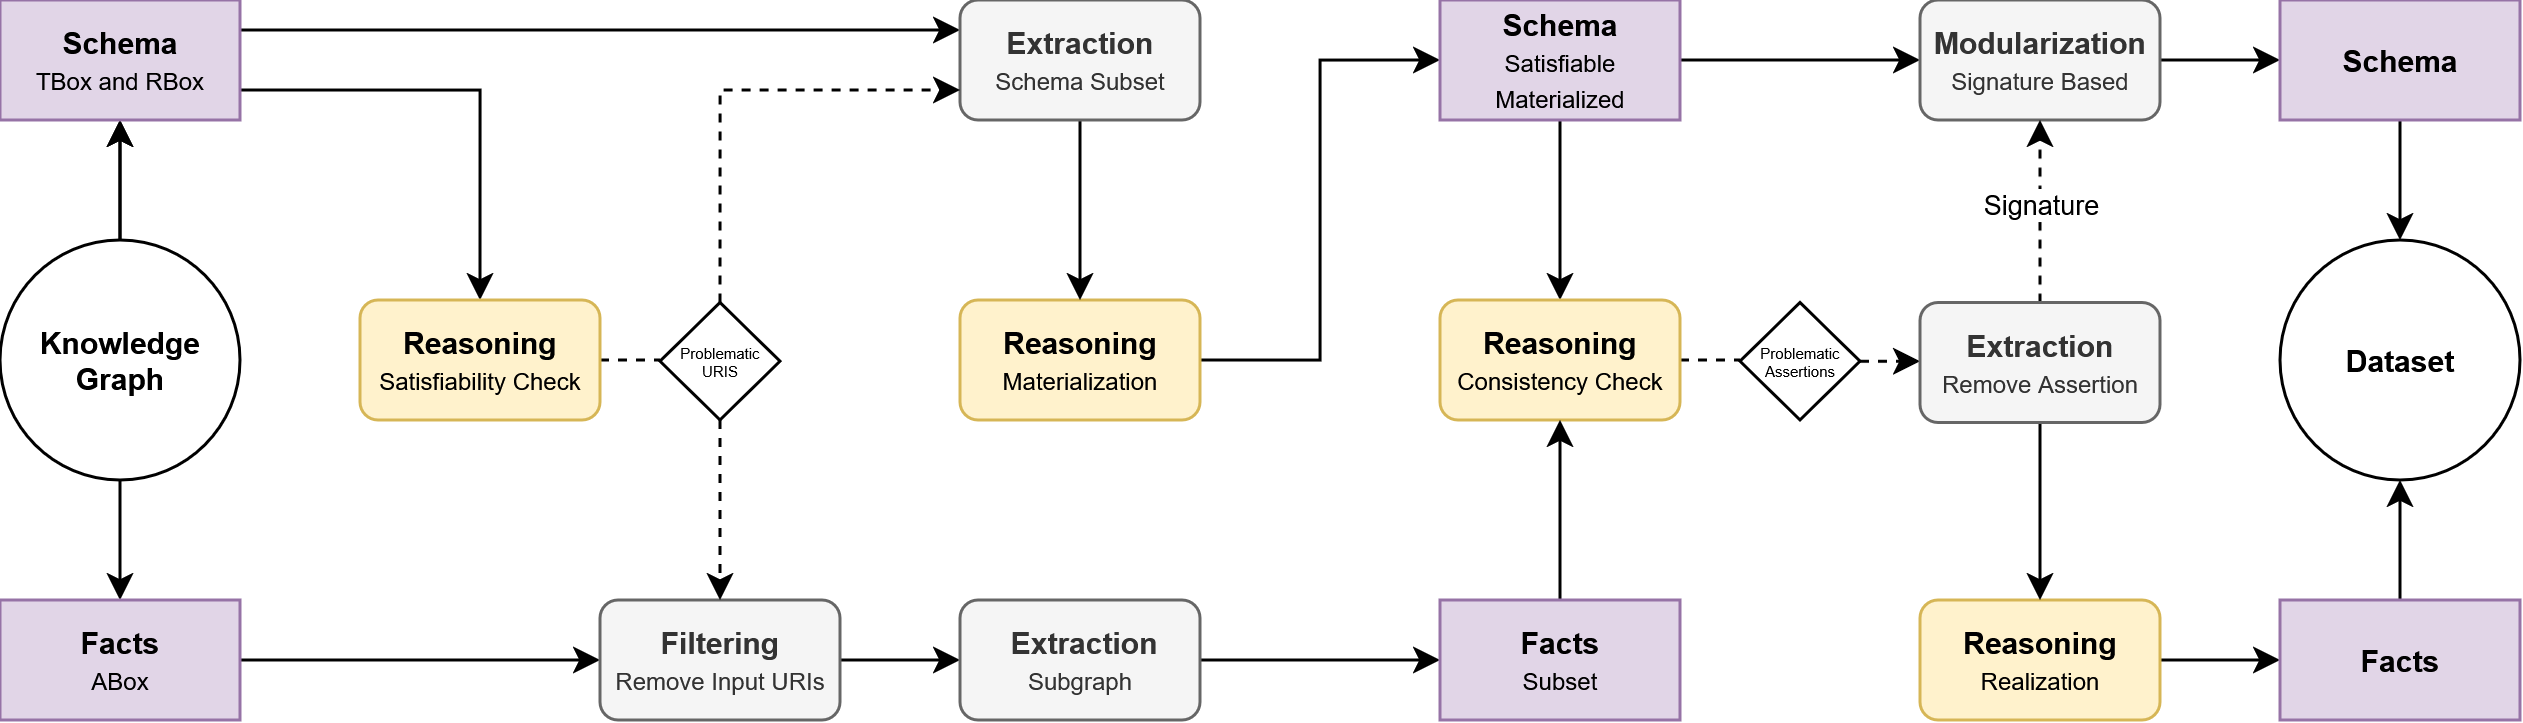

The diagram above was exported from draw.io. Its source (the exported page's mxGraphModel, read from the mxfile embedded in the PNG):
<mxGraphModel dx="1151" dy="677" grid="1" gridSize="10" guides="1" tooltips="1" connect="1" arrows="1" fold="1" page="1" pageScale="1" pageWidth="827" pageHeight="1169" math="0" shadow="0">
  <root>
    <mxCell id="0" />
    <mxCell id="1" parent="0" />
    <mxCell id="484lvgoxyUz4ARX_HLRP-158" edge="1" parent="1" style="edgeStyle=orthogonalEdgeStyle;rounded=0;orthogonalLoop=1;jettySize=auto;html=1;exitX=1;exitY=0.5;exitDx=0;exitDy=0;entryX=0.5;entryY=0;entryDx=0;entryDy=0;">
      <mxGeometry relative="1" as="geometry">
        <mxPoint x="1450" y="732.5" as="targetPoint" />
      </mxGeometry>
    </mxCell>
    <mxCell id="484lvgoxyUz4ARX_HLRP-215" edge="1" parent="1" style="edgeStyle=orthogonalEdgeStyle;rounded=0;orthogonalLoop=1;jettySize=auto;html=1;exitX=0.5;exitY=0;exitDx=0;exitDy=0;entryX=0.5;entryY=1;entryDx=0;entryDy=0;fontSize=10;" target="484lvgoxyUz4ARX_HLRP-218">
      <mxGeometry relative="1" as="geometry">
        <mxPoint x="200" y="800" as="sourcePoint" />
      </mxGeometry>
    </mxCell>
    <mxCell id="484lvgoxyUz4ARX_HLRP-252" edge="1" parent="1" source="484lvgoxyUz4ARX_HLRP-216" style="edgeStyle=orthogonalEdgeStyle;rounded=0;orthogonalLoop=1;jettySize=auto;html=1;exitX=0.5;exitY=1;exitDx=0;exitDy=0;entryX=0.5;entryY=0;entryDx=0;entryDy=0;" target="484lvgoxyUz4ARX_HLRP-251">
      <mxGeometry relative="1" as="geometry" />
    </mxCell>
    <mxCell id="484lvgoxyUz4ARX_HLRP-319" edge="1" parent="1" source="484lvgoxyUz4ARX_HLRP-216" style="edgeStyle=orthogonalEdgeStyle;rounded=0;orthogonalLoop=1;jettySize=auto;html=1;exitX=0.5;exitY=0;exitDx=0;exitDy=0;entryX=0.5;entryY=1;entryDx=0;entryDy=0;" target="484lvgoxyUz4ARX_HLRP-218">
      <mxGeometry relative="1" as="geometry" />
    </mxCell>
    <mxCell id="484lvgoxyUz4ARX_HLRP-216" parent="1" style="ellipse;whiteSpace=wrap;html=1;aspect=fixed;fontStyle=1;fontSize=10;" value="Knowledge&lt;br&gt;Graph" vertex="1">
      <mxGeometry height="80" width="80" x="160" y="800" as="geometry" />
    </mxCell>
    <mxCell id="484lvgoxyUz4ARX_HLRP-291" edge="1" parent="1" source="484lvgoxyUz4ARX_HLRP-218" style="edgeStyle=orthogonalEdgeStyle;rounded=0;orthogonalLoop=1;jettySize=auto;html=1;exitX=1;exitY=0.75;exitDx=0;exitDy=0;entryX=0.5;entryY=0;entryDx=0;entryDy=0;" target="484lvgoxyUz4ARX_HLRP-221">
      <mxGeometry relative="1" as="geometry" />
    </mxCell>
    <mxCell id="484lvgoxyUz4ARX_HLRP-293" edge="1" parent="1" source="484lvgoxyUz4ARX_HLRP-218" style="edgeStyle=orthogonalEdgeStyle;rounded=0;orthogonalLoop=1;jettySize=auto;html=1;exitX=1;exitY=0.25;exitDx=0;exitDy=0;entryX=0;entryY=0.25;entryDx=0;entryDy=0;" target="484lvgoxyUz4ARX_HLRP-244">
      <mxGeometry relative="1" as="geometry" />
    </mxCell>
    <mxCell id="484lvgoxyUz4ARX_HLRP-218" parent="1" style="rounded=0;whiteSpace=wrap;html=1;fillColor=#e1d5e7;strokeColor=#9673a6;fontSize=10;" value="&lt;div&gt;&lt;b&gt;Schema&lt;/b&gt;&lt;/div&gt;&lt;div&gt;&lt;font style=&quot;font-size: 8px;&quot;&gt;TBox and RBox&lt;/font&gt;&lt;/div&gt;" vertex="1">
      <mxGeometry height="40" width="80" x="160" y="720" as="geometry" />
    </mxCell>
    <mxCell id="484lvgoxyUz4ARX_HLRP-219" edge="1" parent="1" source="484lvgoxyUz4ARX_HLRP-254" style="edgeStyle=orthogonalEdgeStyle;rounded=0;orthogonalLoop=1;jettySize=auto;html=1;exitX=1;exitY=0.5;exitDx=0;exitDy=0;entryX=0;entryY=0.5;entryDx=0;entryDy=0;fontSize=10;" target="484lvgoxyUz4ARX_HLRP-227">
      <mxGeometry relative="1" as="geometry">
        <mxPoint x="562.71" y="960.8600000000001" as="sourcePoint" />
      </mxGeometry>
    </mxCell>
    <mxCell id="484lvgoxyUz4ARX_HLRP-257" edge="1" parent="1" source="484lvgoxyUz4ARX_HLRP-221" style="edgeStyle=orthogonalEdgeStyle;rounded=0;orthogonalLoop=1;jettySize=auto;html=1;exitX=0.5;exitY=1;exitDx=0;exitDy=0;entryX=0.5;entryY=0;entryDx=0;entryDy=0;endArrow=none;endFill=0;dashed=1;">
      <mxGeometry relative="1" as="geometry">
        <mxPoint x="320" y="821.74" as="targetPoint" />
      </mxGeometry>
    </mxCell>
    <mxCell id="484lvgoxyUz4ARX_HLRP-288" edge="1" parent="1" source="484lvgoxyUz4ARX_HLRP-221" style="edgeStyle=orthogonalEdgeStyle;rounded=0;orthogonalLoop=1;jettySize=auto;html=1;exitX=1;exitY=0.5;exitDx=0;exitDy=0;entryX=0;entryY=0.5;entryDx=0;entryDy=0;endArrow=none;endFill=0;dashed=1;" target="484lvgoxyUz4ARX_HLRP-286">
      <mxGeometry relative="1" as="geometry" />
    </mxCell>
    <mxCell id="484lvgoxyUz4ARX_HLRP-221" parent="1" style="rounded=1;whiteSpace=wrap;html=1;fillColor=#fff2cc;strokeColor=#d6b656;fontSize=10;" value="&lt;b&gt;Reasoning&lt;/b&gt;&lt;br&gt;&lt;font style=&quot;font-size: 8px;&quot;&gt;Satisfiability Check&lt;/font&gt;" vertex="1">
      <mxGeometry height="40" width="80" x="280" y="820" as="geometry" />
    </mxCell>
    <mxCell id="484lvgoxyUz4ARX_HLRP-222" edge="1" parent="1" source="484lvgoxyUz4ARX_HLRP-223" style="edgeStyle=orthogonalEdgeStyle;rounded=0;orthogonalLoop=1;jettySize=auto;html=1;exitX=1;exitY=0.5;exitDx=0;exitDy=0;entryX=0;entryY=0.5;entryDx=0;entryDy=0;fontSize=10;" target="484lvgoxyUz4ARX_HLRP-231">
      <mxGeometry relative="1" as="geometry" />
    </mxCell>
    <mxCell id="484lvgoxyUz4ARX_HLRP-223" parent="1" style="rounded=1;whiteSpace=wrap;html=1;fillColor=#fff2cc;strokeColor=#d6b656;verticalAlign=middle;fontSize=10;" value="&lt;b&gt;Reasoning&lt;/b&gt;&lt;br&gt;&lt;font style=&quot;font-size: 8px;&quot;&gt;Materialization&lt;/font&gt;" vertex="1">
      <mxGeometry height="40" width="80" x="480" y="820" as="geometry" />
    </mxCell>
    <mxCell id="484lvgoxyUz4ARX_HLRP-280" edge="1" parent="1" source="484lvgoxyUz4ARX_HLRP-227" style="edgeStyle=orthogonalEdgeStyle;rounded=0;orthogonalLoop=1;jettySize=auto;html=1;exitX=1;exitY=0.5;exitDx=0;exitDy=0;entryX=0;entryY=0.5;entryDx=0;entryDy=0;" target="484lvgoxyUz4ARX_HLRP-279">
      <mxGeometry relative="1" as="geometry" />
    </mxCell>
    <mxCell id="484lvgoxyUz4ARX_HLRP-227" parent="1" style="rounded=1;whiteSpace=wrap;html=1;fillColor=#f5f5f5;strokeColor=#666666;fontColor=#333333;fontSize=10;" value="&lt;div&gt;&lt;b&gt;&amp;nbsp;Extraction&lt;/b&gt;&lt;/div&gt;&lt;div&gt;&lt;font style=&quot;font-size: 8px;&quot;&gt;Subgraph&lt;/font&gt;&lt;/div&gt;" vertex="1">
      <mxGeometry height="40" width="80" x="480" y="920" as="geometry" />
    </mxCell>
    <mxCell id="484lvgoxyUz4ARX_HLRP-229" edge="1" parent="1" source="484lvgoxyUz4ARX_HLRP-231" style="edgeStyle=orthogonalEdgeStyle;rounded=0;orthogonalLoop=1;jettySize=auto;html=1;exitX=0.5;exitY=1;exitDx=0;exitDy=0;entryX=0.5;entryY=0;entryDx=0;entryDy=0;fontSize=10;" target="484lvgoxyUz4ARX_HLRP-237">
      <mxGeometry relative="1" as="geometry" />
    </mxCell>
    <mxCell id="484lvgoxyUz4ARX_HLRP-309" edge="1" parent="1" source="484lvgoxyUz4ARX_HLRP-231" style="edgeStyle=orthogonalEdgeStyle;rounded=0;orthogonalLoop=1;jettySize=auto;html=1;exitX=1;exitY=0.5;exitDx=0;exitDy=0;entryX=0;entryY=0.5;entryDx=0;entryDy=0;" target="484lvgoxyUz4ARX_HLRP-239">
      <mxGeometry relative="1" as="geometry" />
    </mxCell>
    <mxCell id="484lvgoxyUz4ARX_HLRP-231" parent="1" style="rounded=0;whiteSpace=wrap;html=1;fillColor=#e1d5e7;strokeColor=#9673a6;fontStyle=0;fontSize=10;" value="&lt;div&gt;&lt;b&gt;Schema&lt;/b&gt;&lt;/div&gt;&lt;div&gt;&lt;font style=&quot;font-size: 8px;&quot;&gt;Satisfiable&lt;/font&gt;&lt;/div&gt;&lt;div&gt;&lt;font style=&quot;font-size: 8px;&quot;&gt;Materialized&lt;/font&gt;&lt;/div&gt;" vertex="1">
      <mxGeometry height="40" width="80" x="640" y="720" as="geometry" />
    </mxCell>
    <mxCell id="484lvgoxyUz4ARX_HLRP-306" edge="1" parent="1" source="484lvgoxyUz4ARX_HLRP-237" style="edgeStyle=orthogonalEdgeStyle;rounded=0;orthogonalLoop=1;jettySize=auto;html=1;exitX=1;exitY=0.5;exitDx=0;exitDy=0;entryX=0;entryY=0.5;entryDx=0;entryDy=0;endArrow=none;endFill=0;dashed=1;" target="484lvgoxyUz4ARX_HLRP-305">
      <mxGeometry relative="1" as="geometry" />
    </mxCell>
    <mxCell id="484lvgoxyUz4ARX_HLRP-237" parent="1" style="rounded=1;whiteSpace=wrap;html=1;fillColor=#fff2cc;strokeColor=#d6b656;fontStyle=0;fontSize=10;" value="&lt;div&gt;&lt;b&gt;Reasoning&lt;/b&gt;&lt;/div&gt;&lt;div&gt;&lt;font style=&quot;font-size: 8px;&quot;&gt;Consistency Check&lt;/font&gt;&lt;/div&gt;" vertex="1">
      <mxGeometry height="40" width="80" x="640" y="820" as="geometry" />
    </mxCell>
    <mxCell id="484lvgoxyUz4ARX_HLRP-334" edge="1" parent="1" source="484lvgoxyUz4ARX_HLRP-239" style="edgeStyle=orthogonalEdgeStyle;rounded=0;orthogonalLoop=1;jettySize=auto;html=1;exitX=1;exitY=0.5;exitDx=0;exitDy=0;entryX=0;entryY=0.5;entryDx=0;entryDy=0;" target="484lvgoxyUz4ARX_HLRP-241">
      <mxGeometry relative="1" as="geometry" />
    </mxCell>
    <mxCell id="484lvgoxyUz4ARX_HLRP-239" parent="1" style="rounded=1;whiteSpace=wrap;html=1;fillColor=#f5f5f5;strokeColor=#666666;fontColor=#333333;fontStyle=0;fontSize=10;" value="&lt;b&gt;Modularization&lt;br&gt;&lt;/b&gt;&lt;font style=&quot;font-size: 8px;&quot;&gt;Signature Based&lt;/font&gt;" vertex="1">
      <mxGeometry height="40" width="80" x="800" y="720" as="geometry" />
    </mxCell>
    <mxCell id="484lvgoxyUz4ARX_HLRP-332" edge="1" parent="1" source="484lvgoxyUz4ARX_HLRP-241" style="edgeStyle=orthogonalEdgeStyle;rounded=0;orthogonalLoop=1;jettySize=auto;html=1;exitX=0.5;exitY=1;exitDx=0;exitDy=0;entryX=0.5;entryY=0;entryDx=0;entryDy=0;" target="484lvgoxyUz4ARX_HLRP-331">
      <mxGeometry relative="1" as="geometry" />
    </mxCell>
    <mxCell id="484lvgoxyUz4ARX_HLRP-241" parent="1" style="rounded=0;whiteSpace=wrap;html=1;fillColor=#e1d5e7;strokeColor=#9673a6;fontStyle=1;fontSize=10;" value="&lt;div&gt;Schema&lt;/div&gt;" vertex="1">
      <mxGeometry height="40" width="80" x="920" y="720" as="geometry" />
    </mxCell>
    <mxCell id="484lvgoxyUz4ARX_HLRP-284" edge="1" parent="1" source="484lvgoxyUz4ARX_HLRP-244" style="edgeStyle=orthogonalEdgeStyle;rounded=0;orthogonalLoop=1;jettySize=auto;html=1;exitX=0.5;exitY=1;exitDx=0;exitDy=0;entryX=0.5;entryY=0;entryDx=0;entryDy=0;" target="484lvgoxyUz4ARX_HLRP-223">
      <mxGeometry relative="1" as="geometry" />
    </mxCell>
    <mxCell id="484lvgoxyUz4ARX_HLRP-244" parent="1" style="rounded=1;whiteSpace=wrap;html=1;fillColor=#f5f5f5;strokeColor=#666666;fontColor=#333333;fontStyle=0;fontSize=10;" value="&lt;b&gt;Extraction&lt;br&gt;&lt;/b&gt;&lt;font style=&quot;font-size: 8px;&quot;&gt;Schema Subset&lt;/font&gt;" vertex="1">
      <mxGeometry height="40" width="80" x="480" y="720" as="geometry" />
    </mxCell>
    <mxCell id="484lvgoxyUz4ARX_HLRP-255" edge="1" parent="1" source="484lvgoxyUz4ARX_HLRP-251" style="edgeStyle=orthogonalEdgeStyle;rounded=0;orthogonalLoop=1;jettySize=auto;html=1;exitX=1;exitY=0.5;exitDx=0;exitDy=0;entryX=0;entryY=0.5;entryDx=0;entryDy=0;" target="484lvgoxyUz4ARX_HLRP-254">
      <mxGeometry relative="1" as="geometry" />
    </mxCell>
    <mxCell id="484lvgoxyUz4ARX_HLRP-251" parent="1" style="rounded=0;whiteSpace=wrap;html=1;fillColor=#e1d5e7;strokeColor=#9673a6;fontSize=10;" value="&lt;div&gt;&lt;b&gt;Facts&lt;/b&gt;&lt;/div&gt;&lt;div&gt;&lt;font style=&quot;font-size: 8px;&quot;&gt;ABox&lt;/font&gt;&lt;/div&gt;" vertex="1">
      <mxGeometry height="40" width="80" x="160.00000000000003" y="920" as="geometry" />
    </mxCell>
    <mxCell id="484lvgoxyUz4ARX_HLRP-254" parent="1" style="rounded=1;whiteSpace=wrap;html=1;fillColor=#f5f5f5;strokeColor=#666666;fontStyle=0;fontSize=10;fontColor=#333333;" value="&lt;div&gt;&lt;b&gt;Filtering&lt;/b&gt;&lt;/div&gt;&lt;div&gt;&lt;font style=&quot;font-size: 8px;&quot;&gt;Remove Input URIs&lt;/font&gt;&lt;/div&gt;" vertex="1">
      <mxGeometry height="40" width="80" x="360" y="920" as="geometry" />
    </mxCell>
    <mxCell id="484lvgoxyUz4ARX_HLRP-281" edge="1" parent="1" source="484lvgoxyUz4ARX_HLRP-279" style="edgeStyle=orthogonalEdgeStyle;rounded=0;orthogonalLoop=1;jettySize=auto;html=1;exitX=0.5;exitY=0;exitDx=0;exitDy=0;entryX=0.5;entryY=1;entryDx=0;entryDy=0;" target="484lvgoxyUz4ARX_HLRP-237">
      <mxGeometry relative="1" as="geometry" />
    </mxCell>
    <mxCell id="484lvgoxyUz4ARX_HLRP-279" parent="1" style="rounded=0;whiteSpace=wrap;html=1;fillColor=#e1d5e7;strokeColor=#9673a6;fontSize=10;" value="&lt;div&gt;&lt;b&gt;Facts&lt;/b&gt;&lt;/div&gt;&lt;div&gt;&lt;font style=&quot;font-size: 8px;&quot;&gt;Subset&lt;/font&gt;&lt;/div&gt;" vertex="1">
      <mxGeometry height="40" width="80" x="640" y="920" as="geometry" />
    </mxCell>
    <mxCell id="484lvgoxyUz4ARX_HLRP-289" edge="1" parent="1" source="484lvgoxyUz4ARX_HLRP-286" style="edgeStyle=orthogonalEdgeStyle;rounded=0;orthogonalLoop=1;jettySize=auto;html=1;exitX=0.5;exitY=1;exitDx=0;exitDy=0;entryX=0.5;entryY=0;entryDx=0;entryDy=0;dashed=1;" target="484lvgoxyUz4ARX_HLRP-254">
      <mxGeometry relative="1" as="geometry" />
    </mxCell>
    <mxCell id="484lvgoxyUz4ARX_HLRP-292" edge="1" parent="1" source="484lvgoxyUz4ARX_HLRP-286" style="edgeStyle=orthogonalEdgeStyle;rounded=0;orthogonalLoop=1;jettySize=auto;html=1;exitX=0.5;exitY=0;exitDx=0;exitDy=0;entryX=0;entryY=0.75;entryDx=0;entryDy=0;dashed=1;" target="484lvgoxyUz4ARX_HLRP-244">
      <mxGeometry relative="1" as="geometry" />
    </mxCell>
    <mxCell id="484lvgoxyUz4ARX_HLRP-286" parent="1" style="rhombus;whiteSpace=wrap;html=1;fontSize=5;" value="Problematic URIS" vertex="1">
      <mxGeometry height="39.14" width="40" x="380" y="820.86" as="geometry" />
    </mxCell>
    <mxCell id="484lvgoxyUz4ARX_HLRP-328" edge="1" parent="1" source="484lvgoxyUz4ARX_HLRP-302" style="edgeStyle=orthogonalEdgeStyle;rounded=0;orthogonalLoop=1;jettySize=auto;html=1;exitX=1;exitY=0.5;exitDx=0;exitDy=0;entryX=0;entryY=0.5;entryDx=0;entryDy=0;" target="484lvgoxyUz4ARX_HLRP-327">
      <mxGeometry relative="1" as="geometry" />
    </mxCell>
    <mxCell id="484lvgoxyUz4ARX_HLRP-302" parent="1" style="rounded=1;whiteSpace=wrap;html=1;fillColor=#fff2cc;strokeColor=#d6b656;fontStyle=0;fontSize=10;" value="&lt;div&gt;&lt;b&gt;Reasoning&lt;/b&gt;&lt;/div&gt;&lt;div&gt;&lt;font style=&quot;font-size: 8px;&quot;&gt;Realization&lt;/font&gt;&lt;/div&gt;" vertex="1">
      <mxGeometry height="40" width="80" x="800" y="920" as="geometry" />
    </mxCell>
    <mxCell id="484lvgoxyUz4ARX_HLRP-308" edge="1" parent="1" source="484lvgoxyUz4ARX_HLRP-305" style="edgeStyle=orthogonalEdgeStyle;rounded=0;orthogonalLoop=1;jettySize=auto;html=1;exitX=1;exitY=0.5;exitDx=0;exitDy=0;entryX=0;entryY=0.5;entryDx=0;entryDy=0;dashed=1;" target="484lvgoxyUz4ARX_HLRP-307">
      <mxGeometry relative="1" as="geometry" />
    </mxCell>
    <mxCell id="484lvgoxyUz4ARX_HLRP-305" parent="1" style="rhombus;whiteSpace=wrap;html=1;fontSize=5;" value="Problematic Assertions" vertex="1">
      <mxGeometry height="39.14" width="40" x="740" y="820.86" as="geometry" />
    </mxCell>
    <mxCell id="484lvgoxyUz4ARX_HLRP-310" edge="1" parent="1" source="484lvgoxyUz4ARX_HLRP-307" style="edgeStyle=orthogonalEdgeStyle;rounded=0;orthogonalLoop=1;jettySize=auto;html=1;exitX=0.5;exitY=0;exitDx=0;exitDy=0;entryX=0.5;entryY=1;entryDx=0;entryDy=0;dashed=1;" target="484lvgoxyUz4ARX_HLRP-239">
      <mxGeometry relative="1" as="geometry" />
    </mxCell>
    <mxCell id="484lvgoxyUz4ARX_HLRP-311" connectable="0" parent="484lvgoxyUz4ARX_HLRP-310" style="edgeLabel;html=1;align=center;verticalAlign=middle;resizable=0;points=[];fontSize=9;" value="Signature" vertex="1">
      <mxGeometry relative="1" x="0.0939" as="geometry">
        <mxPoint as="offset" />
      </mxGeometry>
    </mxCell>
    <mxCell id="484lvgoxyUz4ARX_HLRP-323" edge="1" parent="1" source="484lvgoxyUz4ARX_HLRP-307" style="edgeStyle=orthogonalEdgeStyle;rounded=0;orthogonalLoop=1;jettySize=auto;html=1;exitX=0.5;exitY=1;exitDx=0;exitDy=0;entryX=0.5;entryY=0;entryDx=0;entryDy=0;" target="484lvgoxyUz4ARX_HLRP-302">
      <mxGeometry relative="1" as="geometry" />
    </mxCell>
    <mxCell id="484lvgoxyUz4ARX_HLRP-307" parent="1" style="rounded=1;whiteSpace=wrap;html=1;fillColor=#f5f5f5;strokeColor=#666666;fontColor=#333333;fontStyle=0;fontSize=10;" value="&lt;b&gt;Extraction&lt;br&gt;&lt;/b&gt;&lt;font style=&quot;font-size: 8px;&quot;&gt;Remove Assertion&lt;/font&gt;" vertex="1">
      <mxGeometry height="40" width="80" x="800" y="820.86" as="geometry" />
    </mxCell>
    <mxCell id="484lvgoxyUz4ARX_HLRP-333" edge="1" parent="1" source="484lvgoxyUz4ARX_HLRP-327" style="edgeStyle=orthogonalEdgeStyle;rounded=0;orthogonalLoop=1;jettySize=auto;html=1;exitX=0.5;exitY=0;exitDx=0;exitDy=0;entryX=0.5;entryY=1;entryDx=0;entryDy=0;" target="484lvgoxyUz4ARX_HLRP-331">
      <mxGeometry relative="1" as="geometry" />
    </mxCell>
    <mxCell id="484lvgoxyUz4ARX_HLRP-327" parent="1" style="rounded=0;whiteSpace=wrap;html=1;fillColor=#e1d5e7;strokeColor=#9673a6;fontStyle=1;fontSize=10;" value="Facts" vertex="1">
      <mxGeometry height="40" width="80" x="920" y="920" as="geometry" />
    </mxCell>
    <mxCell id="484lvgoxyUz4ARX_HLRP-331" parent="1" style="ellipse;whiteSpace=wrap;html=1;aspect=fixed;fontStyle=1;fontSize=10;" value="Dataset" vertex="1">
      <mxGeometry height="80" width="80" x="920" y="800" as="geometry" />
    </mxCell>
  </root>
</mxGraphModel>